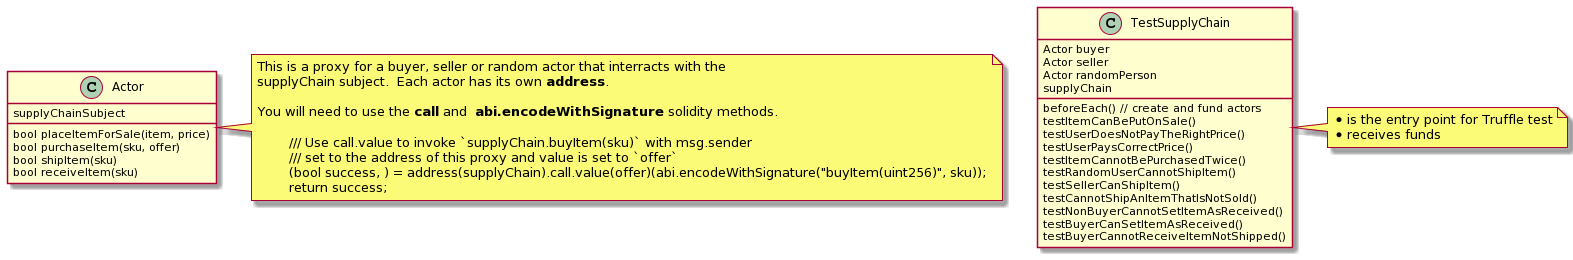

The diagram above was rendered by PlantUML. Its source (embedded in the PNG):
@startuml
Actor : supplyChainSubject
Actor : bool placeItemForSale(item, price)
Actor : bool purchaseItem(sku, offer)
Actor : bool shipItem(sku)
Actor : bool receiveItem(sku)
note right of Actor
This is a proxy for a buyer, seller or random actor that interracts with the
supplyChain subject.  Each actor has its own <b>address</b>.

You will need to use the <b>call</b> and  <b>abi.encodeWithSignature</b> solidity methods.

        /// Use call.value to invoke `supplyChain.buyItem(sku)` with msg.sender
        /// set to the address of this proxy and value is set to `offer`
        (bool success, ) = address(supplyChain).call.value(offer)(abi.encodeWithSignature("buyItem(uint256)", sku));
        return success;
end note

TestSupplyChain : Actor buyer
TestSupplyChain : Actor seller
TestSupplyChain : Actor randomPerson
TestSupplyChain : supplyChain

TestSupplyChain : beforeEach() // create and fund actors
TestSupplyChain : testItemCanBePutOnSale()
TestSupplyChain : testUserDoesNotPayTheRightPrice()
TestSupplyChain : testUserPaysCorrectPrice()
TestSupplyChain : testItemCannotBePurchasedTwice()
TestSupplyChain : testRandomUserCannotShipItem()
TestSupplyChain : testSellerCanShipItem()
TestSupplyChain : testCannotShipAnItemThatIsNotSold()
TestSupplyChain : testNonBuyerCannotSetItemAsReceived()
TestSupplyChain : testBuyerCanSetItemAsReceived()
TestSupplyChain : testBuyerCannotReceiveItemNotShipped()
note right of TestSupplyChain
* is the entry point for Truffle test
* receives funds
end note
@enduml